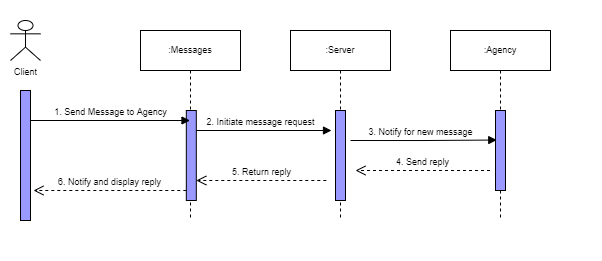

The diagram above was exported from draw.io. Its source (the exported page's mxGraphModel, read from the mxfile embedded in the PNG):
<mxGraphModel dx="637" dy="339" grid="1" gridSize="10" guides="1" tooltips="1" connect="1" arrows="1" fold="1" page="1" pageScale="1" pageWidth="850" pageHeight="1100" math="0" shadow="0">
  <root>
    <mxCell id="0" />
    <mxCell id="1" parent="0" />
    <mxCell id="nlLFVbblEar0JTb5bPh_-1" value="" style="rounded=0;whiteSpace=wrap;html=1;strokeColor=none;" vertex="1" parent="1">
      <mxGeometry x="70" y="20" width="600" height="260" as="geometry" />
    </mxCell>
    <mxCell id="QhWGHDIUyn8lNXFD92sW-82" value=":Agency" style="shape=umlLifeline;perimeter=lifelinePerimeter;whiteSpace=wrap;html=1;container=1;collapsible=0;recursiveResize=0;outlineConnect=0;shadow=0;sketch=0;fontSize=9;" parent="1" vertex="1">
      <mxGeometry x="520" y="50" width="100" height="190" as="geometry" />
    </mxCell>
    <mxCell id="O0clCIUlwKzHhz9nZCDr-1" value="" style="html=1;points=[];perimeter=orthogonalPerimeter;rounded=0;shadow=0;glass=0;sketch=0;strokeColor=#000000;fillColor=#9999FF;fontSize=9;" parent="QhWGHDIUyn8lNXFD92sW-82" vertex="1">
      <mxGeometry x="45" y="80" width="10" height="80" as="geometry" />
    </mxCell>
    <mxCell id="QhWGHDIUyn8lNXFD92sW-11" value="Client" style="shape=umlActor;verticalLabelPosition=bottom;verticalAlign=top;html=1;rounded=0;shadow=0;glass=0;sketch=0;strokeColor=#000000;fillColor=none;fontSize=9;" parent="1" vertex="1">
      <mxGeometry x="80" y="40" width="30" height="40" as="geometry" />
    </mxCell>
    <mxCell id="QhWGHDIUyn8lNXFD92sW-12" value="" style="html=1;points=[];perimeter=orthogonalPerimeter;rounded=0;shadow=0;glass=0;sketch=0;strokeColor=#000000;fillColor=#9999FF;fontSize=9;" parent="1" vertex="1">
      <mxGeometry x="90" y="110" width="10" height="130" as="geometry" />
    </mxCell>
    <mxCell id="QhWGHDIUyn8lNXFD92sW-23" value=":Messages" style="shape=umlLifeline;perimeter=lifelinePerimeter;whiteSpace=wrap;html=1;container=1;collapsible=0;recursiveResize=0;outlineConnect=0;shadow=0;sketch=0;fontSize=9;" parent="1" vertex="1">
      <mxGeometry x="210" y="50" width="100" height="190" as="geometry" />
    </mxCell>
    <mxCell id="QhWGHDIUyn8lNXFD92sW-28" value=":Server" style="shape=umlLifeline;perimeter=lifelinePerimeter;whiteSpace=wrap;html=1;container=1;collapsible=0;recursiveResize=0;outlineConnect=0;shadow=0;sketch=0;fontSize=9;" parent="1" vertex="1">
      <mxGeometry x="360" y="50" width="100" height="190" as="geometry" />
    </mxCell>
    <mxCell id="QhWGHDIUyn8lNXFD92sW-29" value="" style="html=1;points=[];perimeter=orthogonalPerimeter;rounded=0;shadow=0;glass=0;sketch=0;strokeColor=#000000;fillColor=#9999FF;fontSize=9;" parent="QhWGHDIUyn8lNXFD92sW-28" vertex="1">
      <mxGeometry x="45" y="80" width="10" height="90" as="geometry" />
    </mxCell>
    <mxCell id="O0clCIUlwKzHhz9nZCDr-2" value="5. Return reply" style="html=1;verticalAlign=bottom;endArrow=open;dashed=1;endSize=8;rounded=0;fontSize=9;strokeColor=default;" parent="1" edge="1">
      <mxGeometry relative="1" as="geometry">
        <mxPoint x="395.81" y="200" as="sourcePoint" />
        <mxPoint x="265.81" y="200" as="targetPoint" />
      </mxGeometry>
    </mxCell>
    <mxCell id="O0clCIUlwKzHhz9nZCDr-3" value="" style="html=1;points=[];perimeter=orthogonalPerimeter;rounded=0;shadow=0;glass=0;sketch=0;strokeColor=#000000;fillColor=#9999FF;fontSize=9;" parent="1" vertex="1">
      <mxGeometry x="255.81" y="130" width="10" height="90" as="geometry" />
    </mxCell>
    <mxCell id="O0clCIUlwKzHhz9nZCDr-4" value="2. Initiate message request" style="endArrow=block;endFill=1;html=1;edgeStyle=orthogonalEdgeStyle;align=center;verticalAlign=top;rounded=0;fontSize=9;strokeColor=default;" parent="1" edge="1">
      <mxGeometry x="-0.0504" y="20" relative="1" as="geometry">
        <mxPoint x="265.80999999999995" y="150" as="sourcePoint" />
        <mxPoint x="401" y="150" as="targetPoint" />
        <mxPoint as="offset" />
      </mxGeometry>
    </mxCell>
    <mxCell id="O0clCIUlwKzHhz9nZCDr-8" value="4. Send reply" style="html=1;verticalAlign=bottom;endArrow=open;dashed=1;endSize=8;rounded=0;fontSize=9;strokeColor=default;" parent="1" edge="1">
      <mxGeometry relative="1" as="geometry">
        <mxPoint x="559.5" y="190" as="sourcePoint" />
        <mxPoint x="424.99999999999994" y="190" as="targetPoint" />
      </mxGeometry>
    </mxCell>
    <mxCell id="O0clCIUlwKzHhz9nZCDr-11" value="&lt;span style=&quot;text-align: left;&quot;&gt;1. Send Message to Agency&lt;/span&gt;" style="html=1;verticalAlign=bottom;endArrow=block;rounded=0;fontSize=9;" parent="1" target="QhWGHDIUyn8lNXFD92sW-23" edge="1">
      <mxGeometry width="80" relative="1" as="geometry">
        <mxPoint x="100" y="140" as="sourcePoint" />
        <mxPoint x="180" y="140" as="targetPoint" />
      </mxGeometry>
    </mxCell>
    <mxCell id="O0clCIUlwKzHhz9nZCDr-12" value="3. Notify for new message" style="endArrow=block;endFill=1;html=1;edgeStyle=orthogonalEdgeStyle;align=center;verticalAlign=top;rounded=0;fontSize=9;strokeColor=default;entryX=0.127;entryY=0.369;entryDx=0;entryDy=0;entryPerimeter=0;" parent="1" target="O0clCIUlwKzHhz9nZCDr-1" edge="1">
      <mxGeometry x="-0.0504" y="20" relative="1" as="geometry">
        <mxPoint x="420" y="160" as="sourcePoint" />
        <mxPoint x="545.19" y="160" as="targetPoint" />
        <mxPoint as="offset" />
      </mxGeometry>
    </mxCell>
    <mxCell id="O0clCIUlwKzHhz9nZCDr-14" value="6. Notify and display reply" style="html=1;verticalAlign=bottom;endArrow=open;dashed=1;endSize=8;rounded=0;fontSize=9;strokeColor=default;" parent="1" edge="1">
      <mxGeometry relative="1" as="geometry">
        <mxPoint x="255.80999999999995" y="210" as="sourcePoint" />
        <mxPoint x="103" y="210" as="targetPoint" />
      </mxGeometry>
    </mxCell>
  </root>
</mxGraphModel>